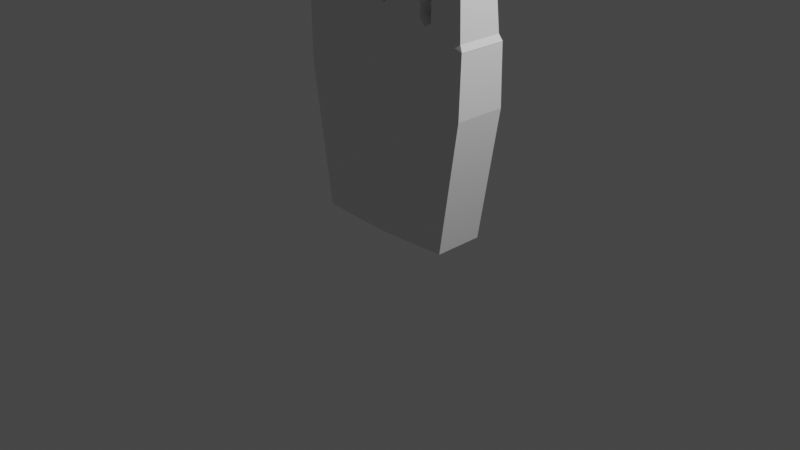 # Source: VRHands_Bouldering_R_Rigged.blend  (saved by Blender 3.6.11; exported with 4.5.12 LTS)
import bpy
from mathutils import Matrix  # noqa: F401  (used for matrix-valued properties, if any)

bpy.ops.wm.read_factory_settings(use_empty=True)
scene = bpy.context.scene
scene.name = 'Scene'

# ---- collections
col_collection = bpy.data.collections.new('Collection'); scene.collection.children.link(col_collection)

# ---- materials (node trees are filled in below, after node groups)
mat_material = bpy.data.materials.new('Material')
mat_material.alpha_threshold = 0.0
mat_material.use_transparent_shadow = False
mat_material.roughness = 0.5
mat_material.line_color = (0.0, 0.0, 0.0, 1.0)

# ---- material node trees
mat_material.use_nodes = True; mat_material.node_tree.nodes.clear()
_N = mat_material.node_tree.nodes; _L = mat_material.node_tree.links
n0 = _N.new('ShaderNodeOutputMaterial'); n0.name = 'Material Output'; n0.location = (300, 300)
n1 = _N.new('ShaderNodeBsdfPrincipled'); n1.name = 'Principled BSDF'; n1.location = (10, 300)
n1.distribution = 'GGX'
n1.subsurface_method = 'RANDOM_WALK_SKIN'
n1.inputs[3].default_value = 1.45
n1.inputs[27].default_value = (0.0, 0.0, 0.0, 1.0)
n1.inputs[28].default_value = 1.0
_L.new(n1.outputs[0], n0.inputs[0])
n0.is_active_output = True

# ---- world
world_world = bpy.data.worlds.new('World'); scene.world = world_world
world_world.use_nodes = True; world_world.node_tree.nodes.clear()
_N = world_world.node_tree.nodes; _L = world_world.node_tree.links
n0 = _N.new('ShaderNodeOutputWorld'); n0.name = 'World Output'; n0.location = (300, 300)
n1 = _N.new('ShaderNodeBackground'); n1.name = 'Background'; n1.location = (10, 300)
n1.inputs[0].default_value = (0.05088, 0.05088, 0.05088, 1.0)
_L.new(n1.outputs[0], n0.inputs[0])
n0.is_active_output = True
world_world.color = (0.05088, 0.05088, 0.05088)
world_world.use_sun_shadow = False
world_world.sun_shadow_jitter_overblur = 0.0

# ---- cameras
cam_camera = bpy.data.cameras.new('Camera')
cam_camera.clip_end = 100.0
cam_camera.ortho_scale = 7.314

# ---- lights
light_light = bpy.data.lights.new('Light', 'POINT')
light_light.transmission_factor = 0.0
light_light.energy = 1000.0
light_light.shadow_soft_size = 0.1
light_light.shadow_maximum_resolution = 0.006
light_light.use_absolute_resolution = True

# ---- meshes
me_cube_001 = bpy.data.meshes.new('Cube.001')
me_cube_001.from_pydata([(1.008, 0.3157, 2.01), (0.7793, 0.3235, -0.03591), (-1.037, 0.3181, 2.177), (-0.7972, 0.3149, -0.03591), (1.008, -0.2073, 2.01), (0.7793, -0.2069, -0.03591), (-1.037, -0.2095, 2.177), (-0.7972, -0.2069, -0.03591), (0.3623, -0.2342, -0.03591), (0.00302, -0.2554, -0.03591), (-0.372, -0.2349, -0.03591), (0.5755, 0.2848, 2.164), (0.05443, 0.2671, 2.277), (-0.5369, 0.2826, 2.277), (-0.5368, -0.2451, 2.277), (0.08057, -0.2591, 2.277), (0.5754, -0.2383, 2.164), (-0.189, 0.2869, -0.03591), (0.00302, 0.2661, -0.03591), (0.1326, 0.2962, -0.03591), (1.001, 0.3389, 1.375), (-1.011, -0.222, 1.465), (-1.011, 0.3332, 1.526), (1.001, -0.2193, 1.375), (0.2854, 0.3065, 1.465), (0.02084, 0.2804, 1.531), (-0.3173, 0.2985, 1.531), (-0.5077, -0.2569, 1.531), (0.02073, -0.2737, 1.531), (0.5244, -0.2528, 1.465), (-0.5968, 0.2703, 2.324), (-0.538, 0.2825, 2.282), (-0.5379, -0.245, 2.282), (-0.5969, -0.2257, 2.324), (-1.037, -0.2094, 2.182), (-0.9968, -0.1973, 2.243), (-1.038, 0.318, 2.182), (-0.9968, 0.2986, 2.243), (0.9777, 0.2968, 2.082), (1.01, 0.3156, 2.016), (1.01, -0.2073, 2.016), (0.9777, -0.1953, 2.082), (0.5771, -0.2382, 2.17), (0.64, -0.2194, 2.203), (0.5772, 0.2847, 2.17), (0.64, 0.2727, 2.203), (0.5092, 0.2683, 2.232), (0.5765, 0.2849, 2.17), (0.5764, -0.2384, 2.17), (0.5092, -0.2283, 2.232), (0.0556, -0.2604, 2.282), (0.1155, -0.2431, 2.322), (0.05563, 0.267, 2.282), (0.1155, 0.2535, 2.322), (-0.02418, 0.2546, 2.335), (0.05432, 0.2673, 2.282), (0.08026, -0.2593, 2.282), (-0.02419, -0.2454, 2.335), (-0.5367, -0.2452, 2.282), (-0.4582, -0.2339, 2.335), (-0.4787, 0.2815, 2.282), (-0.4582, 0.2662, 2.335), (-0.5688, 0.06156, 3.875), (-0.5688, 0.4613, 3.875), (-0.9372, 0.08443, 3.795), (-0.9372, 0.4842, 3.795), (0.9236, 0.08465, 3.335), (0.9236, 0.4844, 3.335), (0.6099, 0.06508, 3.456), (0.6099, 0.4649, 3.456), (0.4781, 0.05891, 3.783), (0.4781, 0.4591, 3.783), (0.1154, 0.04697, 3.874), (0.1154, 0.4472, 3.874), (-0.02854, 0.04637, 4.121), (-0.02854, 0.4467, 4.121), (-0.4257, 0.05564, 4.121), (-0.4257, 0.456, 4.121), (-0.9741, 0.2688, 2.76), (-0.9615, 0.334, 3.277), (-0.9616, -0.105, 3.277), (-0.9741, -0.1866, 2.76), (-0.5915, -0.2127, 2.841), (-0.576, -0.1301, 3.358), (-0.576, 0.3089, 3.358), (-0.5915, 0.2427, 2.841), (-0.4429, 0.2366, 2.93), (-0.4413, 0.3056, 3.525), (-0.4414, -0.137, 3.525), (-0.4429, -0.2195, 2.93), (-0.03044, -0.23, 2.93), (-0.02291, -0.1472, 3.525), (-0.02299, 0.2953, 3.525), (-0.03044, 0.2261, 2.93), (0.1191, -0.2293, 2.839), (0.1126, -0.1456, 3.356), (0.4922, -0.1325, 3.266), (0.4957, -0.2157, 2.749), (0.1191, 0.2267, 2.839), (0.1127, 0.2939, 3.356), (0.4921, 0.307, 3.266), (0.4957, 0.2403, 2.749), (0.9583, 0.2691, 2.5), (0.9448, 0.3319, 2.917), (0.6193, 0.3106, 3.038), (0.6326, 0.2468, 2.62), (0.6326, -0.2087, 2.62), (0.6192, -0.125, 3.038), (0.9449, -0.1037, 2.917), (0.9583, -0.1864, 2.5), (-1.057, 0.4106, 1.474), (-1.079, 0.6584, 0.4283), (-1.092, 0.2325, 0.4222), (-0.6866, 0.6313, 0.4241), (-0.7556, 0.6028, 1.373), (-1.213, 0.2007, 1.332), (-1.258, 0.6649, 1.649), (-1.606, 1.191, 1.542), (-1.614, 0.9038, 1.367), (-1.394, 1.19, 1.464), (-1.12, 0.8753, 1.63), (-1.416, 0.5904, 1.555), (-1.414, 0.8725, 2.427), (-1.702, 1.239, 2.201), (-1.745, 1.043, 2.121), (-1.514, 1.302, 2.219), (-1.276, 1.02, 2.384), (-1.546, 0.7295, 2.309)], [], [(22, 21, 6, 2), (29, 23, 4, 16), (10, 7, 3, 17), (26, 22, 2, 13), (23, 20, 0, 4), (20, 24, 11, 0), (24, 25, 12, 11), (25, 26, 13, 12), (5, 8, 19, 1), (8, 9, 18, 19), (9, 10, 17, 18), (21, 27, 14, 6), (27, 28, 15, 14), (28, 29, 16, 15), (9, 8, 29, 28), (10, 9, 28, 27), (7, 10, 27, 21), (18, 17, 26, 25), (19, 18, 25, 24), (1, 19, 24, 20), (5, 1, 20, 23), (7, 112, 111, 3), (8, 5, 23, 29), (3, 111, 113, 17), (13, 2, 36, 31), (92, 75, 74, 91), (2, 6, 34, 36), (4, 0, 39, 40), (6, 14, 32, 34), (0, 11, 44, 39), (104, 69, 67, 103), (11, 16, 42, 44), (16, 11, 47, 48), (16, 4, 40, 42), (11, 12, 52, 47), (88, 76, 77, 87), (12, 15, 50, 52), (15, 12, 55, 56), (15, 16, 48, 50), (12, 13, 60, 55), (96, 70, 72, 95), (13, 14, 58, 60), (14, 15, 56, 58), (33, 32, 31, 30), (35, 34, 32, 33), (37, 36, 34, 35), (30, 31, 36, 37), (41, 40, 39, 38), (43, 42, 40, 41), (45, 44, 42, 43), (38, 39, 44, 45), (49, 48, 47, 46), (51, 50, 48, 49), (53, 52, 50, 51), (46, 47, 52, 53), (57, 56, 55, 54), (59, 58, 56, 57), (61, 60, 58, 59), (54, 55, 60, 61), (14, 13, 31, 32), (63, 65, 64, 62), (67, 69, 68, 66), (71, 73, 72, 70), (75, 77, 76, 74), (80, 64, 65, 79), (84, 63, 62, 83), (87, 77, 75, 92), (108, 66, 68, 107), (95, 72, 73, 99), (79, 65, 63, 84), (100, 71, 70, 96), (91, 74, 76, 88), (99, 73, 71, 100), (83, 62, 64, 80), (107, 68, 69, 104), (103, 67, 66, 108), (33, 82, 81, 35), (82, 83, 80, 81), (37, 78, 85, 30), (78, 79, 84, 85), (30, 85, 82, 33), (85, 84, 83, 82), (35, 81, 78, 37), (81, 80, 79, 78), (57, 90, 89, 59), (90, 91, 88, 89), (61, 86, 93, 54), (86, 87, 92, 93), (59, 89, 86, 61), (89, 88, 87, 86), (54, 93, 90, 57), (93, 92, 91, 90), (53, 98, 101, 46), (98, 99, 100, 101), (46, 101, 97, 49), (101, 100, 96, 97), (51, 94, 98, 53), (94, 95, 99, 98), (49, 97, 94, 51), (97, 96, 95, 94), (38, 102, 109, 41), (102, 103, 108, 109), (43, 106, 105, 45), (106, 107, 104, 105), (41, 109, 106, 43), (109, 108, 107, 106), (45, 105, 102, 38), (105, 104, 103, 102), (115, 121, 118, 112), (110, 116, 121, 115), (17, 113, 114, 26), (21, 115, 112, 7), (22, 110, 115, 21), (26, 114, 110, 22), (117, 123, 125, 119), (121, 127, 124, 118), (111, 117, 119, 113), (114, 120, 116, 110), (113, 119, 120, 114), (112, 118, 117, 111), (125, 123, 122, 126), (123, 124, 127, 122), (120, 126, 122, 116), (119, 125, 126, 120), (118, 124, 123, 117), (116, 122, 127, 121)])
_uv = me_cube_001.uv_layers.new(name='UVMap')
_uv.uv.foreach_set('vector', [0.5506, 0.75, 0.5506, 1.0, 0.625, 1.0, 0.625, 0.75, 0.5506, 0.1875, 0.5506, 0.25, 0.625, 0.25, 0.625, 0.1875, 0.125, 0.6875, 0.125, 0.75, 0.375, 0.75, 0.375, 0.6875, 0.5506, 0.6875, 0.5506, 0.75, 0.625, 0.75, 0.625, 0.6875, 0.5506, 0.25, 0.5506, 0.5, 0.625, 0.5, 0.625, 0.25, 0.5506, 0.5, 0.5506, 0.5625, 0.625, 0.5625, 0.625, 0.5, 0.5506, 0.5625, 0.5506, 0.625, 0.625, 0.625, 0.625, 0.5625, 0.5506, 0.625, 0.5506, 0.6875, 0.625, 0.6875, 0.625, 0.625, 0.125, 0.5, 0.125, 0.5625, 0.375, 0.5625, 0.375, 0.5, 0.125, 0.5625, 0.125, 0.625, 0.375, 0.625, 0.375, 0.5625, 0.125, 0.625, 0.125, 0.6875, 0.375, 0.6875, 0.375, 0.625, 0.5506, 0.0, 0.5506, 0.0625, 0.625, 0.0625, 0.625, 0.0, 0.5506, 0.0625, 0.5506, 0.125, 0.625, 0.125, 0.625, 0.0625, 0.5506, 0.125, 0.5506, 0.1875, 0.625, 0.1875, 0.625, 0.125, 0.375, 0.125, 0.375, 0.1875, 0.5506, 0.1875, 0.5506, 0.125, 0.375, 0.0625, 0.375, 0.125, 0.5506, 0.125, 0.5506, 0.0625, 0.375, 0.0, 0.375, 0.0625, 0.5506, 0.0625, 0.5506, 0.0, 0.375, 0.625, 0.375, 0.6875, 0.5506, 0.6875, 0.5506, 0.625, 0.375, 0.5625, 0.375, 0.625, 0.5506, 0.625, 0.5506, 0.5625, 0.375, 0.5, 0.375, 0.5625, 0.5506, 0.5625, 0.5506, 0.5, 0.375, 0.25, 0.375, 0.5, 0.5506, 0.5, 0.5506, 0.25, 0.125, 0.75, 0.125, 0.75, 0.375, 0.75, 0.375, 0.75, 0.375, 0.1875, 0.375, 0.25, 0.5506, 0.25, 0.5506, 0.1875, 0.375, 0.75, 0.375, 0.75, 0.375, 0.6875, 0.375, 0.6875, 0.625, 0.6875, 0.625, 0.75, 0.625, 0.75, 0.625, 0.6875, 0.6316, 0.6308, 0.6316, 0.6308, 0.8684, 0.6308, 0.8684, 0.6308, 0.625, 0.75, 0.875, 0.75, 0.875, 0.75, 0.625, 0.75, 0.875, 0.5, 0.625, 0.5, 0.625, 0.5, 0.875, 0.5, 0.875, 0.75, 0.875, 0.6875, 0.875, 0.6875, 0.875, 0.75, 0.625, 0.5, 0.625, 0.5625, 0.625, 0.5625, 0.625, 0.5, 0.6317, 0.5558, 0.6317, 0.5558, 0.6317, 0.5067, 0.6317, 0.5067, 0.625, 0.5625, 0.875, 0.5625, 0.875, 0.5625, 0.625, 0.5625, 0.875, 0.5625, 0.625, 0.5625, 0.625, 0.5625, 0.875, 0.5625, 0.875, 0.5625, 0.875, 0.5, 0.875, 0.5, 0.875, 0.5625, 0.625, 0.5625, 0.625, 0.625, 0.625, 0.625, 0.625, 0.5625, 0.8684, 0.6817, 0.8684, 0.6817, 0.6316, 0.6817, 0.6316, 0.6817, 0.625, 0.625, 0.875, 0.625, 0.875, 0.625, 0.625, 0.625, 0.875, 0.625, 0.625, 0.625, 0.625, 0.625, 0.875, 0.625, 0.875, 0.625, 0.875, 0.5625, 0.875, 0.5625, 0.875, 0.625, 0.625, 0.625, 0.625, 0.6875, 0.625, 0.6875, 0.625, 0.625, 0.8684, 0.5686, 0.8684, 0.5686, 0.8684, 0.6189, 0.8684, 0.6189, 0.625, 0.6875, 0.875, 0.6875, 0.875, 0.6875, 0.625, 0.6875, 0.875, 0.6875, 0.875, 0.625, 0.875, 0.625, 0.875, 0.6875, 0.8683, 0.6936, 0.875, 0.6875, 0.625, 0.6875, 0.6317, 0.6936, 0.8683, 0.7439, 0.875, 0.75, 0.875, 0.6875, 0.8683, 0.6936, 0.6317, 0.7439, 0.625, 0.75, 0.875, 0.75, 0.8683, 0.7439, 0.6317, 0.6936, 0.625, 0.6875, 0.625, 0.75, 0.6317, 0.7439, 0.8683, 0.5067, 0.875, 0.5, 0.625, 0.5, 0.6317, 0.5067, 0.8683, 0.5558, 0.875, 0.5625, 0.875, 0.5, 0.8683, 0.5067, 0.6317, 0.5558, 0.625, 0.5625, 0.875, 0.5625, 0.8683, 0.5558, 0.6317, 0.5067, 0.625, 0.5, 0.625, 0.5625, 0.6317, 0.5558, 0.8684, 0.5686, 0.875, 0.5625, 0.625, 0.5625, 0.6316, 0.5686, 0.8684, 0.6189, 0.875, 0.625, 0.875, 0.5625, 0.8684, 0.5686, 0.6316, 0.6189, 0.625, 0.625, 0.875, 0.625, 0.8684, 0.6189, 0.6316, 0.5686, 0.625, 0.5625, 0.625, 0.625, 0.6316, 0.6189, 0.8684, 0.6308, 0.875, 0.625, 0.625, 0.625, 0.6316, 0.6308, 0.8684, 0.6817, 0.875, 0.6875, 0.875, 0.625, 0.8684, 0.6308, 0.6316, 0.6817, 0.625, 0.6875, 0.875, 0.6875, 0.8684, 0.6817, 0.6316, 0.6308, 0.625, 0.625, 0.625, 0.6875, 0.6316, 0.6817, 0.875, 0.6875, 0.625, 0.6875, 0.625, 0.6875, 0.875, 0.6875, 0.6317, 0.6936, 0.6317, 0.7439, 0.8683, 0.7439, 0.8683, 0.6936, 0.6317, 0.5067, 0.6317, 0.5558, 0.8683, 0.5558, 0.8683, 0.5067, 0.6316, 0.5686, 0.6316, 0.6189, 0.8684, 0.6189, 0.8684, 0.5686, 0.6316, 0.6308, 0.6316, 0.6817, 0.8684, 0.6817, 0.8684, 0.6308, 0.8683, 0.7439, 0.8683, 0.7439, 0.6317, 0.7439, 0.6317, 0.7439, 0.6317, 0.6936, 0.6317, 0.6936, 0.8683, 0.6936, 0.8683, 0.6936, 0.6316, 0.6817, 0.6316, 0.6817, 0.6316, 0.6308, 0.6316, 0.6308, 0.8683, 0.5067, 0.8683, 0.5067, 0.8683, 0.5558, 0.8683, 0.5558, 0.8684, 0.6189, 0.8684, 0.6189, 0.6316, 0.6189, 0.6316, 0.6189, 0.6317, 0.7439, 0.6317, 0.7439, 0.6317, 0.6936, 0.6317, 0.6936, 0.6316, 0.5686, 0.6316, 0.5686, 0.8684, 0.5686, 0.8684, 0.5686, 0.8684, 0.6308, 0.8684, 0.6308, 0.8684, 0.6817, 0.8684, 0.6817, 0.6316, 0.6189, 0.6316, 0.6189, 0.6316, 0.5686, 0.6316, 0.5686, 0.8683, 0.6936, 0.8683, 0.6936, 0.8683, 0.7439, 0.8683, 0.7439, 0.8683, 0.5558, 0.8683, 0.5558, 0.6317, 0.5558, 0.6317, 0.5558, 0.6317, 0.5067, 0.6317, 0.5067, 0.8683, 0.5067, 0.8683, 0.5067, 0.8683, 0.6936, 0.8683, 0.6936, 0.8683, 0.7439, 0.8683, 0.7439, 0.8683, 0.6936, 0.8683, 0.6936, 0.8683, 0.7439, 0.8683, 0.7439, 0.6317, 0.7439, 0.6317, 0.7439, 0.6317, 0.6936, 0.6317, 0.6936, 0.6317, 0.7439, 0.6317, 0.7439, 0.6317, 0.6936, 0.6317, 0.6936, 0.6317, 0.6936, 0.6317, 0.6936, 0.8683, 0.6936, 0.8683, 0.6936, 0.6317, 0.6936, 0.6317, 0.6936, 0.8683, 0.6936, 0.8683, 0.6936, 0.8683, 0.7439, 0.8683, 0.7439, 0.6317, 0.7439, 0.6317, 0.7439, 0.8683, 0.7439, 0.8683, 0.7439, 0.6317, 0.7439, 0.6317, 0.7439, 0.8684, 0.6308, 0.8684, 0.6308, 0.8684, 0.6817, 0.8684, 0.6817, 0.8684, 0.6308, 0.8684, 0.6308, 0.8684, 0.6817, 0.8684, 0.6817, 0.6316, 0.6817, 0.6316, 0.6817, 0.6316, 0.6308, 0.6316, 0.6308, 0.6316, 0.6817, 0.6316, 0.6817, 0.6316, 0.6308, 0.6316, 0.6308, 0.8684, 0.6817, 0.8684, 0.6817, 0.6316, 0.6817, 0.6316, 0.6817, 0.8684, 0.6817, 0.8684, 0.6817, 0.6316, 0.6817, 0.6316, 0.6817, 0.6316, 0.6308, 0.6316, 0.6308, 0.8684, 0.6308, 0.8684, 0.6308, 0.6316, 0.6308, 0.6316, 0.6308, 0.8684, 0.6308, 0.8684, 0.6308, 0.6316, 0.6189, 0.6316, 0.6189, 0.6316, 0.5686, 0.6316, 0.5686, 0.6316, 0.6189, 0.6316, 0.6189, 0.6316, 0.5686, 0.6316, 0.5686, 0.6316, 0.5686, 0.6316, 0.5686, 0.8684, 0.5686, 0.8684, 0.5686, 0.6316, 0.5686, 0.6316, 0.5686, 0.8684, 0.5686, 0.8684, 0.5686, 0.8684, 0.6189, 0.8684, 0.6189, 0.6316, 0.6189, 0.6316, 0.6189, 0.8684, 0.6189, 0.8684, 0.6189, 0.6316, 0.6189, 0.6316, 0.6189, 0.8684, 0.5686, 0.8684, 0.5686, 0.8684, 0.6189, 0.8684, 0.6189, 0.8684, 0.5686, 0.8684, 0.5686, 0.8684, 0.6189, 0.8684, 0.6189, 0.6317, 0.5067, 0.6317, 0.5067, 0.8683, 0.5067, 0.8683, 0.5067, 0.6317, 0.5067, 0.6317, 0.5067, 0.8683, 0.5067, 0.8683, 0.5067, 0.8683, 0.5558, 0.8683, 0.5558, 0.6317, 0.5558, 0.6317, 0.5558, 0.8683, 0.5558, 0.8683, 0.5558, 0.6317, 0.5558, 0.6317, 0.5558, 0.8683, 0.5067, 0.8683, 0.5067, 0.8683, 0.5558, 0.8683, 0.5558, 0.8683, 0.5067, 0.8683, 0.5067, 0.8683, 0.5558, 0.8683, 0.5558, 0.6317, 0.5558, 0.6317, 0.5558, 0.6317, 0.5067, 0.6317, 0.5067, 0.6317, 0.5558, 0.6317, 0.5558, 0.6317, 0.5067, 0.6317, 0.5067, 0.5506, 0.0, 0.5506, 0.0, 0.375, 0.0, 0.375, 0.0, 0.5506, 0.75, 0.5506, 0.8018, 0.5506, 1.0, 0.5506, 1.017, 0.375, 0.6875, 0.375, 0.6875, 0.5506, 0.6875, 0.5506, 0.6875, 0.5506, 0.0, 0.5506, 0.0, 0.375, 0.0, 0.375, 0.0, 0.5506, 0.75, 0.5506, 0.75, 0.5506, 1.017, 0.5506, 1.0, 0.5506, 0.6875, 0.5506, 0.6875, 0.5506, 0.75, 0.5506, 0.75, 0.3454, 0.7705, 0.3454, 0.7705, 0.375, 0.6875, 0.375, 0.6875, 0.5506, 0.0, 0.5506, 0.0, 0.375, 0.0, 0.375, 0.0, 0.375, 0.75, 0.3454, 0.7705, 0.375, 0.6875, 0.375, 0.6875, 0.5506, 0.6875, 0.5506, 0.6875, 0.5506, 0.8018, 0.5506, 0.75, 0.375, 0.6875, 0.375, 0.6875, 0.5506, 0.6875, 0.5506, 0.6875, 0.125, 0.75, 0.125, 0.75, 0.3454, 0.7705, 0.375, 0.75, 0.375, 0.6875, 0.3454, 0.7705, 0.5506, 0.8187, 0.5506, 0.6875, 0.3454, 0.7705, 0.375, 1.0, 0.5506, 1.0, 0.5506, 0.8187, 0.5506, 0.6875, 0.5506, 0.6875, 0.5506, 0.8187, 0.5506, 0.8018, 0.375, 0.6875, 0.375, 0.6875, 0.5506, 0.6875, 0.5506, 0.6875, 0.125, 0.75, 0.125, 0.75, 0.3454, 0.7705, 0.3454, 0.7705, 0.5506, 0.8018, 0.5506, 0.8187, 0.5506, 1.0, 0.5506, 1.0])
me_cube_001.materials.append(mat_material)
me_cube_001.use_mirror_vertex_groups = False
me_cube_001.update()
arm_armature = bpy.data.armatures.new('Armature')  # bones are not reproduced

# ---- objects
ob_light = bpy.data.objects.new('Light', light_light)
ob_camera = bpy.data.objects.new('Camera', cam_camera)
ob_handr = bpy.data.objects.new('HandR', me_cube_001)
ob_no_r = bpy.data.objects.new('No_R', arm_armature)

# ---- transforms, parenting, visibility, modifiers, constraints
ob_light.location = (4.076, 1.005, 5.904)
ob_light.rotation_euler = (0.6503, 0.05522, 1.866)
ob_light.lock_rotations_4d = False
ob_light.empty_display_type = 'ARROWS'
ob_light.color = (0.0, 0.0, 0.0, 0.0)
ob_light.lineart.crease_threshold = 0.0
ob_camera.location = (7.359, -6.926, 4.958)
ob_camera.rotation_euler = (1.109, 0.0, 0.8149)
ob_camera.lock_rotations_4d = False
ob_camera.empty_display_type = 'ARROWS'
ob_camera.color = (0.0, 0.0, 0.0, 0.0)
ob_camera.display_type = 'WIRE'
ob_camera.lineart.crease_threshold = 0.0
ob_handr.parent = ob_no_r
ob_handr.location = (0.0, 0.0, 0.0)
ob_handr.lock_rotations_4d = False
ob_handr.empty_display_type = 'ARROWS'
ob_handr.lineart.crease_threshold = 0.0
_vg = ob_handr.vertex_groups.new(name='Bone')
for _i, _w in zip([1, 5, 7, 8, 9, 10, 17, 18, 19, 20, 23], [0.4391, 0.4557, 0.007231, 0.4719, 0.4654, 0.09277, 0.01896, 0.1493, 0.3912, 0.01334, 0.01373]): _vg.add([_i], _w, 'REPLACE')
_vg = ob_handr.vertex_groups.new(name='Bone.001')
for _i, _w in zip([2, 6, 13, 14, 21, 22, 25, 26, 27, 28, 30, 31, 32, 33, 34, 35, 36, 37, 54, 57, 58, 59, 60, 61, 78, 81, 82, 85, 110, 112, 114, 115], [0.4912, 0.5719, 0.6164, 0.6287, 0.6833, 0.2223, 0.1038, 0.7774, 0.8375, 0.05765, 0.7074, 0.6256, 0.6371, 0.7191, 0.5807, 0.7004, 0.4915, 0.501, 0.02083, 0.04555, 0.6052, 0.3023, 0.51, 0.2139, 0.03852, 0.05146, 0.05278, 0.04481, 0.1076, 0.004941, 0.1141, 0.1206]): _vg.add([_i], _w, 'REPLACE')
_vg = ob_handr.vertex_groups.new(name='Bone.005')
for _i, _w in zip([2, 6, 13, 14, 21, 22, 30, 31, 32, 33, 34, 35, 36, 37, 58, 60, 78, 79, 80, 81, 82, 85, 110], [0.459, 0.3959, 0.02121, 0.01409, 0.03939, 0.06902, 0.06425, 0.02238, 0.01492, 0.05554, 0.3877, 0.2599, 0.4614, 0.4672, 0.01171, 0.00885, 0.7974, 0.04658, 0.04569, 0.8291, 0.09076, 0.08987, 0.02315]): _vg.add([_i], _w, 'REPLACE')
_vg = ob_handr.vertex_groups.new(name='Bone.006')
for _i, _w in zip([30, 31, 32, 33, 62, 64, 78, 79, 80, 81, 82, 83, 84, 85], [0.06259, 0.002492, 0.001277, 0.05796, 0.02434, 0.0565, 0.1013, 0.0881, 0.7994, 0.1081, 0.8093, 0.4919, 0.08179, 0.7847]): _vg.add([_i], _w, 'REPLACE')
_vg = ob_handr.vertex_groups.new(name='Bone.007')
for _i, _w in zip([62, 63, 64, 65, 78, 79, 80, 82, 83, 84, 85], [0.9618, 0.9917, 0.9398, 1.004, 0.05336, 0.8603, 0.1485, 0.02129, 0.4986, 0.9165, 0.06663]): _vg.add([_i], _w, 'REPLACE')
_vg = ob_handr.vertex_groups.new(name='Bone.002')
for _i, _w in zip([12, 13, 14, 15, 30, 31, 32, 33, 50, 51, 52, 53, 54, 55, 56, 57, 58, 59, 60, 61, 93], [0.2427, 0.1623, 0.2302, 0.2278, 0.08166, 0.1559, 0.2217, 0.1179, 0.238, 0.1329, 0.2325, 0.1127, 0.5542, 0.2676, 0.2466, 0.5257, 0.2524, 0.5263, 0.2016, 0.3692, 0.01184]): _vg.add([_i], _w, 'REPLACE')
_vg = ob_handr.vertex_groups.new(name='Bone.008')
for _i, _w in zip([13, 14, 30, 31, 32, 33, 54, 57, 58, 59, 60, 61, 86, 89, 90, 93], [0.1346, 0.03955, 0.0645, 0.129, 0.03654, 0.001052, 0.02436, 0.02935, 0.04819, 0.06262, 0.1537, 0.314, 0.06122, 0.4525, 0.4485, 0.03925]): _vg.add([_i], _w, 'REPLACE')
_vg = ob_handr.vertex_groups.new(name='Bone.009')
for _i, _w in zip([54, 57, 59, 61, 74, 75, 76, 86, 87, 88, 89, 90, 91, 92, 93], [0.05591, 0.03309, 0.02816, 0.02957, 0.04645, 0.03806, 0.07239, 0.8497, 0.1373, 0.8466, 0.5171, 0.5148, 0.8557, 0.1145, 0.8609]): _vg.add([_i], _w, 'REPLACE')
_vg = ob_handr.vertex_groups.new(name='Bone.010')
for _i, _w in zip([74, 75, 76, 77, 86, 87, 88, 91, 92, 93], [0.9502, 0.9539, 0.9253, 0.9894, 0.04765, 0.8581, 0.1268, 0.119, 0.8792, 0.03742]): _vg.add([_i], _w, 'REPLACE')
_vg = ob_handr.vertex_groups.new(name='Bone.003')
for _i, _w in zip([11, 12, 15, 16, 20, 21, 23, 24, 25, 26, 27, 28, 29, 42, 43, 44, 45, 46, 47, 48, 49, 50, 51, 52, 53, 54, 55, 56, 57, 60, 61, 94, 97, 98, 101], [0.1513, 0.6209, 0.301, 0.1864, 0.01189, 0.004581, 0.03117, 0.1242, 0.7348, 0.1088, 0.09531, 0.856, 0.1272, 0.1786, 0.08874, 0.1452, 0.07432, 0.3722, 0.1675, 0.2041, 0.4433, 0.307, 0.5158, 0.6317, 0.7165, 0.268, 0.597, 0.2933, 0.1508, 0.05223, 0.01551, 0.02507, 0.02619, 0.03236, 0.02522]): _vg.add([_i], _w, 'REPLACE')
_vg = ob_handr.vertex_groups.new(name='Bone.011')
for _i, _w in zip([11, 12, 15, 16, 42, 43, 44, 45, 46, 47, 48, 49, 50, 51, 52, 53, 55, 56, 57, 94, 96, 97, 98, 100, 101], [0.1131, 0.0162, 0.3207, 0.05655, 0.0543, 0.006428, 0.1085, 0.05413, 0.3276, 0.1287, 0.06071, 0.1212, 0.333, 0.1973, 0.02094, 0.06031, 0.01474, 0.3114, 0.1463, 0.1144, 0.05601, 0.7808, 0.07538, 0.04057, 0.8093]): _vg.add([_i], _w, 'REPLACE')
_vg = ob_handr.vertex_groups.new(name='Bone.012')
for _i, _w in zip([15, 50, 51, 53, 56, 70, 71, 72, 94, 95, 96, 97, 98, 99, 100, 101], [0.02352, 0.02752, 0.07425, 0.04865, 0.02145, 0.05948, 0.04371, 0.05367, 0.8008, 0.4983, 0.7956, 0.1404, 0.8051, 0.08289, 0.09117, 0.08733]): _vg.add([_i], _w, 'REPLACE')
_vg = ob_handr.vertex_groups.new(name='Bone.013')
for _i, _w in zip([70, 71, 72, 73, 94, 95, 96, 98, 99, 100, 101], [0.9342, 0.9385, 0.9452, 0.9814, 0.01987, 0.4988, 0.1433, 0.06725, 0.9082, 0.8591, 0.03909]): _vg.add([_i], _w, 'REPLACE')
_vg = ob_handr.vertex_groups.new(name='Bone.004')
for _i, _w in zip([0, 1, 4, 5, 8, 11, 15, 16, 20, 23, 24, 25, 28, 29, 38, 39, 40, 41, 42, 43, 44, 45, 46, 47, 48, 49, 51, 53, 56, 97, 102, 105, 106, 109], [0.526, 0.0707, 0.519, 0.06602, 0.006126, 0.6639, 0.04781, 0.6626, 0.8288, 0.8277, 0.8289, 0.1348, 0.05744, 0.8141, 0.5036, 0.5236, 0.5172, 0.5035, 0.6689, 0.7159, 0.6705, 0.7228, 0.2508, 0.6355, 0.6431, 0.3577, 0.02694, 0.005049, 0.04504, 0.00213, 0.06917, 0.05306, 0.06863, 0.06233]): _vg.add([_i], _w, 'REPLACE')
_vg = ob_handr.vertex_groups.new(name='Bone.014')
for _i, _w in zip([0, 4, 11, 16, 20, 23, 38, 39, 40, 41, 42, 43, 44, 45, 47, 48, 102, 103, 105, 106, 108, 109], [0.4433, 0.4639, 0.02618, 0.02919, 0.06746, 0.06091, 0.4593, 0.4463, 0.4668, 0.479, 0.03078, 0.07318, 0.02884, 0.07586, 0.02293, 0.02686, 0.7733, 0.05597, 0.06484, 0.1056, 0.06984, 0.7669]): _vg.add([_i], _w, 'REPLACE')
_vg = ob_handr.vertex_groups.new(name='Bone.015')
for _i, _w in zip([16, 42, 43, 45, 48, 66, 67, 68, 102, 103, 104, 105, 106, 107, 108, 109], [0.01409, 0.0212, 0.07938, 0.06208, 0.01217, 0.08364, 0.07259, 0.06217, 0.1345, 0.7762, 0.1285, 0.8094, 0.7681, 0.5078, 0.8242, 0.1662]): _vg.add([_i], _w, 'REPLACE')
_vg = ob_handr.vertex_groups.new(name='Bone.016')
for _i, _w in zip([66, 67, 68, 69, 103, 104, 105, 106, 107, 108], [0.9096, 0.9214, 0.9393, 0.99, 0.1601, 0.8622, 0.06314, 0.03818, 0.4896, 0.09915]): _vg.add([_i], _w, 'REPLACE')
_vg = ob_handr.vertex_groups.new(name='Bone.017')
for _i, _w in zip([1, 3, 5, 7, 8, 9, 10, 17, 18, 19, 20, 21, 22, 23, 110, 111, 112, 113, 114, 115], [0.4806, 0.9547, 0.4688, 0.9437, 0.494, 0.5256, 0.8833, 0.9611, 0.8397, 0.5919, 0.0197, 0.08006, 0.2345, 0.01681, 0.1408, 0.8853, 0.8993, 0.9029, 0.09689, 0.1186]): _vg.add([_i], _w, 'REPLACE')
_vg = ob_handr.vertex_groups.new(name='Bone.018')
for _i, _w in zip([21, 22, 26, 110, 111, 112, 113, 114, 115, 116, 117, 118, 119, 120, 121, 124, 125, 126, 127], [0.1572, 0.4434, 0.05979, 0.6906, 0.06804, 0.07353, 0.07553, 0.7554, 0.7176, 0.913, 0.2888, 0.479, 0.4854, 0.9082, 0.8808, 0.03473, 0.01068, 0.04274, 0.06389]): _vg.add([_i], _w, 'REPLACE')
_vg = ob_handr.vertex_groups.new(name='Bone.019')
for _i, _w in zip([111, 116, 117, 118, 119, 120, 121, 122, 123, 124, 125, 126, 127], [0.01794, 0.06378, 0.7474, 0.4995, 0.5016, 0.07747, 0.09127, 0.9822, 0.9889, 0.9573, 0.9715, 0.9533, 0.9345]): _vg.add([_i], _w, 'REPLACE')
_m = ob_handr.modifiers.new('Armature', 'ARMATURE')
_m.object = ob_no_r
ob_no_r.location = (0.0, 0.0, 0.0)
ob_no_r.show_in_front = True

# ---- collection membership
col_collection.objects.link(ob_light)
col_collection.objects.link(ob_camera)
col_collection.objects.link(ob_handr)
col_collection.objects.link(ob_no_r)

# ---- scene / render settings (as saved in the file)
scene.camera = ob_camera
scene.frame_start = 1; scene.frame_end = 250; scene.frame_set(0)
scene.render.engine = 'BLENDER_EEVEE_NEXT'
scene.cycles.sampling_pattern = 'TABULATED_SOBOL'
scene.view_settings.view_transform = 'Filmic'
bpy.context.view_layer.update()
